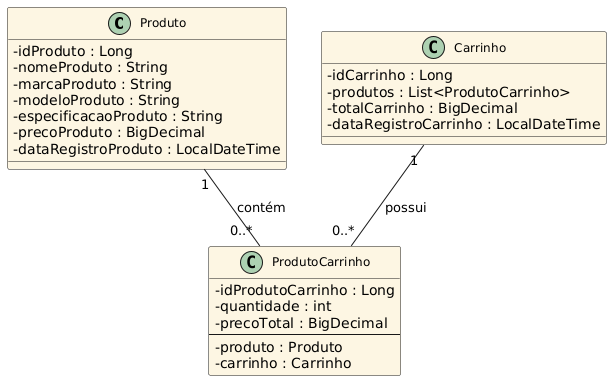

The diagram above was rendered by PlantUML. Its source (embedded in the PNG):
@startuml
skinparam classAttributeIconSize 0
skinparam classFontSize 12
skinparam classBackgroundColor #FDF6E3
skinparam shadowing false

'======================
' ENTIDADE: Produto
'======================
class Produto {
  - idProduto : Long
  - nomeProduto : String
  - marcaProduto : String
  - modeloProduto : String
  - especificacaoProduto : String
  - precoProduto : BigDecimal
  - dataRegistroProduto : LocalDateTime
}

'======================
' ENTIDADE: ProdutoCarrinho
'======================
class ProdutoCarrinho {
  - idProdutoCarrinho : Long
  - quantidade : int
  - precoTotal : BigDecimal
  --
  - produto : Produto
  - carrinho : Carrinho
}

'======================
' ENTIDADE: Carrinho
'======================
class Carrinho {
  - idCarrinho : Long
  - produtos : List<ProdutoCarrinho>
  - totalCarrinho : BigDecimal
  - dataRegistroCarrinho : LocalDateTime
}

'======================
' RELACIONAMENTOS
'======================
Produto "1" -- "0..*" ProdutoCarrinho : contém
Carrinho "1" -- "0..*" ProdutoCarrinho : possui
@enduml